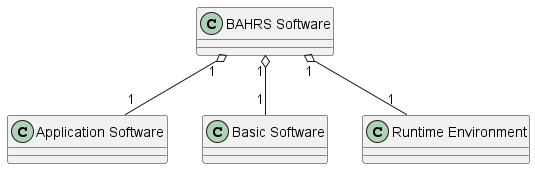

The diagram above was rendered by PlantUML. Its source (embedded in the PNG):
@startuml bahrs_sw_class_diagram.png
class "BAHRS Software" as bahrssw
class "Application Software" as asw
class "Basic Software" as bsw
class "Runtime Environment" as rte

bahrssw "1" o-- "1" asw
bahrssw "1" o-- "1" bsw
bahrssw "1" o-- "1" rte
@enduml